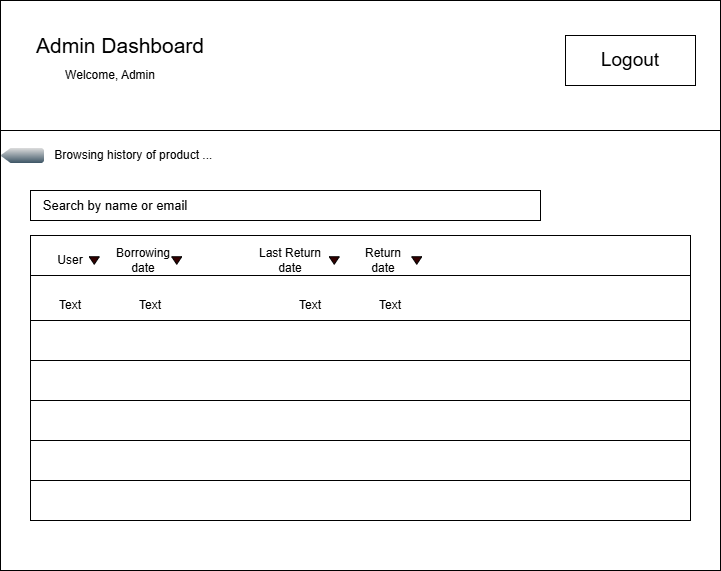

The diagram above was exported from draw.io. Its source (the exported page's mxGraphModel, read from the mxfile embedded in the PNG):
<mxGraphModel dx="1426" dy="897" grid="1" gridSize="10" guides="1" tooltips="1" connect="1" arrows="1" fold="1" page="1" pageScale="1" pageWidth="850" pageHeight="1100" math="0" shadow="0">
  <root>
    <mxCell id="0" />
    <mxCell id="1" parent="0" />
    <mxCell id="nwL4Nzcs1jAHpflDbJwr-1" value="" style="rounded=0;whiteSpace=wrap;html=1;" vertex="1" parent="1">
      <mxGeometry x="80" y="40" width="720" height="130" as="geometry" />
    </mxCell>
    <mxCell id="nwL4Nzcs1jAHpflDbJwr-2" value="" style="rounded=0;whiteSpace=wrap;html=1;" vertex="1" parent="1">
      <mxGeometry x="645" y="75" width="130" height="50" as="geometry" />
    </mxCell>
    <mxCell id="nwL4Nzcs1jAHpflDbJwr-3" value="&lt;div&gt;&lt;font style=&quot;font-size: 21px;&quot;&gt;Admin Dashboard&lt;/font&gt;&lt;/div&gt;" style="text;html=1;whiteSpace=wrap;strokeColor=none;fillColor=none;align=center;verticalAlign=middle;rounded=0;" vertex="1" parent="1">
      <mxGeometry x="110" y="60" width="180" height="50" as="geometry" />
    </mxCell>
    <mxCell id="nwL4Nzcs1jAHpflDbJwr-4" value="Welcome, Admin" style="text;html=1;whiteSpace=wrap;strokeColor=none;fillColor=none;align=center;verticalAlign=middle;rounded=0;" vertex="1" parent="1">
      <mxGeometry x="120" y="100" width="140" height="30" as="geometry" />
    </mxCell>
    <mxCell id="nwL4Nzcs1jAHpflDbJwr-5" value="&lt;font style=&quot;font-size: 19px;&quot;&gt;Logout&lt;/font&gt;" style="text;html=1;whiteSpace=wrap;strokeColor=none;fillColor=none;align=center;verticalAlign=middle;rounded=0;" vertex="1" parent="1">
      <mxGeometry x="680" y="85" width="60" height="30" as="geometry" />
    </mxCell>
    <mxCell id="nwL4Nzcs1jAHpflDbJwr-7" value="" style="rounded=0;whiteSpace=wrap;html=1;" vertex="1" parent="1">
      <mxGeometry x="80" y="170" width="720" height="440" as="geometry" />
    </mxCell>
    <mxCell id="nwL4Nzcs1jAHpflDbJwr-8" value="Browsing history of product ...&amp;nbsp;" style="text;html=1;whiteSpace=wrap;strokeColor=none;fillColor=none;align=center;verticalAlign=middle;rounded=0;" vertex="1" parent="1">
      <mxGeometry x="100" y="180" width="230" height="30" as="geometry" />
    </mxCell>
    <mxCell id="nwL4Nzcs1jAHpflDbJwr-9" value="" style="rounded=0;whiteSpace=wrap;html=1;" vertex="1" parent="1">
      <mxGeometry x="110" y="230" width="510" height="30" as="geometry" />
    </mxCell>
    <mxCell id="nwL4Nzcs1jAHpflDbJwr-12" value="&lt;font style=&quot;font-size: 13px;&quot;&gt;Search by name or email&lt;/font&gt;" style="text;html=1;whiteSpace=wrap;strokeColor=none;fillColor=none;align=center;verticalAlign=middle;rounded=0;" vertex="1" parent="1">
      <mxGeometry x="100" y="240" width="190" height="10" as="geometry" />
    </mxCell>
    <mxCell id="nwL4Nzcs1jAHpflDbJwr-18" value="" style="rounded=0;whiteSpace=wrap;html=1;" vertex="1" parent="1">
      <mxGeometry x="110" y="280" width="660" height="280" as="geometry" />
    </mxCell>
    <mxCell id="nwL4Nzcs1jAHpflDbJwr-19" value="" style="rounded=0;whiteSpace=wrap;html=1;" vertex="1" parent="1">
      <mxGeometry x="110" y="275" width="660" height="40" as="geometry" />
    </mxCell>
    <mxCell id="nwL4Nzcs1jAHpflDbJwr-20" value="" style="rounded=0;whiteSpace=wrap;html=1;" vertex="1" parent="1">
      <mxGeometry x="110" y="360" width="660" height="40" as="geometry" />
    </mxCell>
    <mxCell id="nwL4Nzcs1jAHpflDbJwr-21" value="" style="rounded=0;whiteSpace=wrap;html=1;" vertex="1" parent="1">
      <mxGeometry x="110" y="440" width="660" height="40" as="geometry" />
    </mxCell>
    <mxCell id="nwL4Nzcs1jAHpflDbJwr-23" value="" style="rounded=0;whiteSpace=wrap;html=1;" vertex="1" parent="1">
      <mxGeometry x="110" y="520" width="660" height="40" as="geometry" />
    </mxCell>
    <mxCell id="nwL4Nzcs1jAHpflDbJwr-26" value="User" style="text;html=1;whiteSpace=wrap;strokeColor=none;fillColor=none;align=center;verticalAlign=middle;rounded=0;" vertex="1" parent="1">
      <mxGeometry x="120" y="285" width="60" height="30" as="geometry" />
    </mxCell>
    <mxCell id="nwL4Nzcs1jAHpflDbJwr-29" value="Last Return date" style="text;html=1;whiteSpace=wrap;strokeColor=none;fillColor=none;align=center;verticalAlign=middle;rounded=0;" vertex="1" parent="1">
      <mxGeometry x="330" y="285" width="80" height="30" as="geometry" />
    </mxCell>
    <mxCell id="nwL4Nzcs1jAHpflDbJwr-30" value="Return date" style="text;html=1;whiteSpace=wrap;strokeColor=none;fillColor=none;align=center;verticalAlign=middle;rounded=0;" vertex="1" parent="1">
      <mxGeometry x="432.5" y="285" width="60" height="30" as="geometry" />
    </mxCell>
    <mxCell id="nwL4Nzcs1jAHpflDbJwr-36" value="Text" style="text;html=1;whiteSpace=wrap;strokeColor=none;fillColor=none;align=center;verticalAlign=middle;rounded=0;" vertex="1" parent="1">
      <mxGeometry x="120" y="330" width="60" height="30" as="geometry" />
    </mxCell>
    <mxCell id="nwL4Nzcs1jAHpflDbJwr-37" value="Text" style="text;html=1;whiteSpace=wrap;strokeColor=none;fillColor=none;align=center;verticalAlign=middle;rounded=0;" vertex="1" parent="1">
      <mxGeometry x="200" y="330" width="60" height="30" as="geometry" />
    </mxCell>
    <mxCell id="nwL4Nzcs1jAHpflDbJwr-38" value="Text" style="text;html=1;whiteSpace=wrap;strokeColor=none;fillColor=none;align=center;verticalAlign=middle;rounded=0;" vertex="1" parent="1">
      <mxGeometry x="360" y="330" width="60" height="30" as="geometry" />
    </mxCell>
    <mxCell id="nwL4Nzcs1jAHpflDbJwr-39" value="Text" style="text;html=1;whiteSpace=wrap;strokeColor=none;fillColor=none;align=center;verticalAlign=middle;rounded=0;" vertex="1" parent="1">
      <mxGeometry x="440" y="330" width="60" height="30" as="geometry" />
    </mxCell>
    <mxCell id="nwL4Nzcs1jAHpflDbJwr-50" value="" style="triangle;whiteSpace=wrap;html=1;rotation=90;fillColor=#330000;" vertex="1" parent="1">
      <mxGeometry x="170" y="295" width="7.5" height="10" as="geometry" />
    </mxCell>
    <mxCell id="nwL4Nzcs1jAHpflDbJwr-54" value="" style="triangle;whiteSpace=wrap;html=1;rotation=90;fillColor=#330000;" vertex="1" parent="1">
      <mxGeometry x="252.5" y="295" width="7.5" height="10" as="geometry" />
    </mxCell>
    <mxCell id="nwL4Nzcs1jAHpflDbJwr-55" value="" style="triangle;whiteSpace=wrap;html=1;rotation=90;fillColor=#330000;" vertex="1" parent="1">
      <mxGeometry x="410" y="295" width="7.5" height="10" as="geometry" />
    </mxCell>
    <mxCell id="nwL4Nzcs1jAHpflDbJwr-56" value="" style="triangle;whiteSpace=wrap;html=1;rotation=90;fillColor=#330000;" vertex="1" parent="1">
      <mxGeometry x="492.5" y="295" width="7.5" height="10" as="geometry" />
    </mxCell>
    <mxCell id="nwL4Nzcs1jAHpflDbJwr-61" value="Borrowing date" style="text;html=1;whiteSpace=wrap;strokeColor=none;fillColor=none;align=center;verticalAlign=middle;rounded=0;" vertex="1" parent="1">
      <mxGeometry x="192.5" y="285" width="60" height="30" as="geometry" />
    </mxCell>
    <mxCell id="nwL4Nzcs1jAHpflDbJwr-63" value="&lt;div&gt;&lt;br&gt;&lt;/div&gt;&lt;div&gt;&lt;br&gt;&lt;/div&gt;" style="strokeWidth=1;html=1;shadow=0;dashed=0;shape=mxgraph.ios.iButtonBack;strokeColor=#444444;fontColor=#ffffff;buttonText=;fontSize=8;fillColor=#dddddd;fillColor2=#3D5565;spacingLeft=10;whiteSpace=wrap;align=center;sketch=0;" vertex="1" parent="1">
      <mxGeometry x="80" y="187.5" width="43.5" height="15" as="geometry" />
    </mxCell>
  </root>
</mxGraphModel>